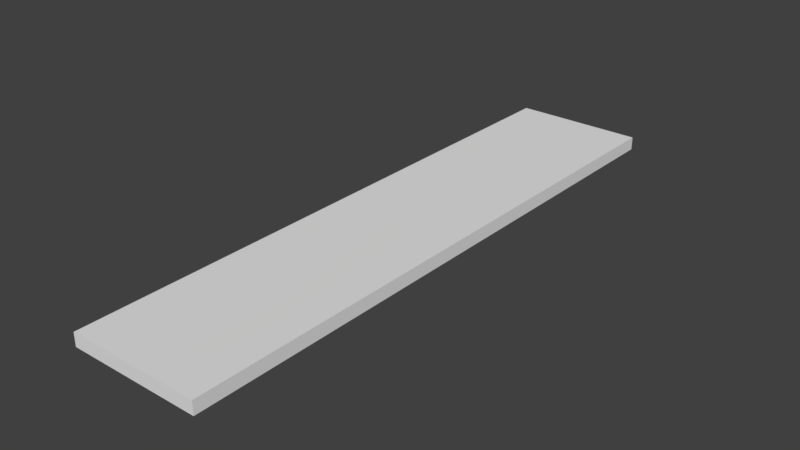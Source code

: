 # Source: platform.blend  (saved by Blender 2.77.0; exported with 4.5.12 LTS)
import bpy
from mathutils import Matrix  # noqa: F401  (used for matrix-valued properties, if any)

bpy.ops.wm.read_factory_settings(use_empty=True)
scene = bpy.context.scene
scene.name = 'Scene'

# ---- collections
col_collection_1 = bpy.data.collections.new('Collection 1'); scene.collection.children.link(col_collection_1)

# ---- materials (node trees are filled in below, after node groups)
mat_material_001 = bpy.data.materials.new('Material.001')
mat_material_001.alpha_threshold = 0.0
mat_material_001.use_transparent_shadow = False
mat_material_001.roughness = 0.5
mat_material_001.line_color = (0.0, 0.0, 0.0, 1.0)

# ---- material node trees

# ---- world
world_world = bpy.data.worlds.new('World'); scene.world = world_world
world_world.color = (0.05088, 0.05088, 0.05088)
world_world.use_sun_shadow = False
world_world.sun_shadow_jitter_overblur = 0.0
world_world.cycles.sampling_method = 'MANUAL'

# ---- meshes
me_cube_001 = bpy.data.meshes.new('Cube.001')
me_cube_001.from_pydata([(1.0, 1.0, -1.0), (1.0, -1.0, -1.0), (-1.0, -1.0, -1.0), (-1.0, 1.0, -1.0), (1.0, 1.0, 1.0), (1.0, -1.0, 1.0), (-1.0, -1.0, 1.0), (-1.0, 1.0, 1.0)], [], [(0, 1, 2, 3), (4, 7, 6, 5), (0, 4, 5, 1), (1, 5, 6, 2), (2, 6, 7, 3), (4, 0, 3, 7)])
me_cube_001.materials.append(mat_material_001)
me_cube_001.use_remesh_preserve_volume = False
me_cube_001.use_remesh_preserve_attributes = False
me_cube_001.use_mirror_vertex_groups = False
me_cube_001.update()

# ---- objects
ob_cube = bpy.data.objects.new('Cube', me_cube_001)

# ---- transforms, parenting, visibility, modifiers, constraints
ob_cube.location = (0.0, 0.0, 0.0)
ob_cube.scale = (1.0, 4.5, 0.1)
ob_cube.lock_rotations_4d = False
ob_cube.empty_display_type = 'ARROWS'
ob_cube.lineart.crease_threshold = 0.0

# ---- collection membership
col_collection_1.objects.link(ob_cube)

# ---- scene / render settings (as saved in the file)
scene.frame_start = 1; scene.frame_end = 250; scene.frame_set(1)
scene.render.engine = 'BLENDER_EEVEE_NEXT'
scene.render.resolution_percentage = 50
scene.render.dither_intensity = 0.0
scene.cycles.use_denoising = False
scene.cycles.samples = 128
scene.cycles.sampling_pattern = 'TABULATED_SOBOL'
scene.cycles.light_sampling_threshold = 0.0
scene.cycles.use_adaptive_sampling = False
scene.cycles.use_light_tree = False
scene.cycles.blur_glossy = 0.0
scene.cycles.sample_clamp_indirect = 0.0
scene.view_settings.view_transform = 'Standard'
bpy.context.view_layer.update()

# ---- added for rendering (the .blend has no active camera and no usable light): camera, sun
cam_auto = bpy.data.cameras.new('AutoCamera')
cam_auto.lens = 50.0
cam_auto.sensor_width = 36.0
cam_auto.clip_end = 1000.0
ob_auto_camera = bpy.data.objects.new('AutoCamera', cam_auto)
scene.collection.objects.link(ob_auto_camera)
ob_auto_camera.location = (8.53216, -10.2386, 6.82573)
ob_auto_camera.rotation_euler = (1.09748, -7.21219e-08, 0.694738)
scene.camera = ob_auto_camera
light_auto_sun = bpy.data.lights.new('AutoSun', 'SUN')
light_auto_sun.energy = 3.0
light_auto_sun.angle = 0.0523599
ob_auto_sun = bpy.data.objects.new('AutoSun', light_auto_sun)
scene.collection.objects.link(ob_auto_sun)
ob_auto_sun.rotation_euler = (0.872665, 0.174533, 0.523599)
bpy.context.view_layer.update()
